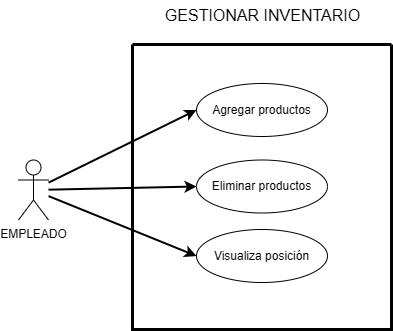

The diagram above was exported from draw.io. Its source (the exported page's mxGraphModel, read from the mxfile embedded in the PNG):
<mxGraphModel dx="880" dy="518" grid="1" gridSize="10" guides="1" tooltips="1" connect="1" arrows="1" fold="1" page="0" pageScale="1" pageWidth="827" pageHeight="1169" background="#FFFFFF" math="0" shadow="0">
  <root>
    <mxCell id="0" />
    <mxCell id="1" parent="0" />
    <mxCell id="URDgZT63nPB9jlMdUyqH-1" value="" style="swimlane;startSize=0;fillColor=none;strokeWidth=3;fontStyle=0;labelBackgroundColor=none;" vertex="1" parent="1">
      <mxGeometry x="274" y="135" width="259" height="285" as="geometry" />
    </mxCell>
    <mxCell id="URDgZT63nPB9jlMdUyqH-11" value="Agregar productos" style="ellipse;whiteSpace=wrap;html=1;fillColor=none;labelBackgroundColor=none;" vertex="1" parent="URDgZT63nPB9jlMdUyqH-1">
      <mxGeometry x="64" y="39" width="131" height="53" as="geometry" />
    </mxCell>
    <mxCell id="URDgZT63nPB9jlMdUyqH-12" value="Eliminar productos" style="ellipse;whiteSpace=wrap;html=1;fillColor=none;labelBackgroundColor=none;" vertex="1" parent="URDgZT63nPB9jlMdUyqH-1">
      <mxGeometry x="64" y="115.5" width="131" height="53" as="geometry" />
    </mxCell>
    <mxCell id="URDgZT63nPB9jlMdUyqH-14" value="Visualiza posición" style="ellipse;whiteSpace=wrap;html=1;fillColor=none;labelBackgroundColor=none;" vertex="1" parent="URDgZT63nPB9jlMdUyqH-1">
      <mxGeometry x="64" y="185" width="131" height="53" as="geometry" />
    </mxCell>
    <mxCell id="URDgZT63nPB9jlMdUyqH-4" value="EMPLEADO&lt;div&gt;&lt;br&gt;&lt;/div&gt;" style="shape=umlActor;verticalLabelPosition=bottom;verticalAlign=top;html=1;outlineConnect=0;labelBackgroundColor=none;" vertex="1" parent="1">
      <mxGeometry x="160" y="250.5" width="30" height="60" as="geometry" />
    </mxCell>
    <mxCell id="URDgZT63nPB9jlMdUyqH-21" value="" style="endArrow=classic;html=1;rounded=0;entryX=0;entryY=0.5;entryDx=0;entryDy=0;strokeWidth=2;labelBackgroundColor=none;fontColor=default;" edge="1" parent="1" source="URDgZT63nPB9jlMdUyqH-4" target="URDgZT63nPB9jlMdUyqH-11">
      <mxGeometry width="50" height="50" relative="1" as="geometry">
        <mxPoint x="228" y="379" as="sourcePoint" />
        <mxPoint x="358" y="202" as="targetPoint" />
      </mxGeometry>
    </mxCell>
    <mxCell id="URDgZT63nPB9jlMdUyqH-22" value="" style="endArrow=classic;html=1;rounded=0;entryX=0;entryY=0.5;entryDx=0;entryDy=0;strokeWidth=2;labelBackgroundColor=none;fontColor=default;" edge="1" parent="1" source="URDgZT63nPB9jlMdUyqH-4" target="URDgZT63nPB9jlMdUyqH-12">
      <mxGeometry width="50" height="50" relative="1" as="geometry">
        <mxPoint x="230" y="350" as="sourcePoint" />
        <mxPoint x="368" y="212" as="targetPoint" />
      </mxGeometry>
    </mxCell>
    <mxCell id="URDgZT63nPB9jlMdUyqH-34" value="GESTIONAR INVENTARIO" style="text;html=1;align=center;verticalAlign=middle;resizable=0;points=[];autosize=1;strokeColor=none;fillColor=none;fontSize=16;" vertex="1" parent="1">
      <mxGeometry x="293.5" y="91" width="220" height="30" as="geometry" />
    </mxCell>
    <mxCell id="URDgZT63nPB9jlMdUyqH-36" value="" style="endArrow=classic;html=1;rounded=0;entryX=0;entryY=0.5;entryDx=0;entryDy=0;strokeWidth=2;labelBackgroundColor=none;fontColor=default;" edge="1" parent="1" source="URDgZT63nPB9jlMdUyqH-4" target="URDgZT63nPB9jlMdUyqH-14">
      <mxGeometry width="50" height="50" relative="1" as="geometry">
        <mxPoint x="233" y="360" as="sourcePoint" />
        <mxPoint x="348" y="291" as="targetPoint" />
      </mxGeometry>
    </mxCell>
  </root>
</mxGraphModel>